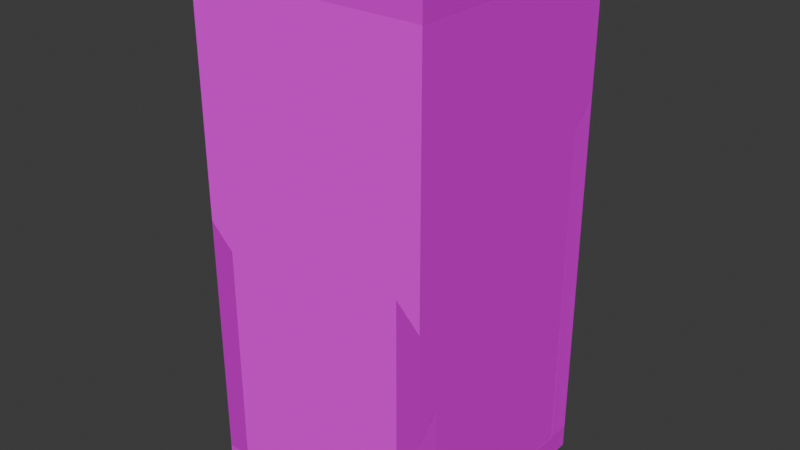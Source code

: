 # Source: tiles.blend  (saved by Blender 4.4.32; exported with 4.5.12 LTS)
import bpy
from mathutils import Matrix  # noqa: F401  (used for matrix-valued properties, if any)

bpy.ops.wm.read_factory_settings(use_empty=True)
scene = bpy.context.scene
scene.name = 'Scene'

# ---- images (referenced by path relative to the original .blend; pixels are not part of the script)
import os
ASSET_DIR = os.environ.get("B2B_ASSET_DIR", "")  # directory of the original .blend (textures are referenced by path, not embedded)
HERE = os.path.dirname(os.path.abspath(__file__))  # packed textures are extracted next to this script under _unpacked/

def load_image(name, relpath, width, height, colorspace="sRGB"):
    """Load a texture the original file referenced (path relative to the .blend, or extracted next to this script)."""
    p = next((c for c in (os.path.join(HERE, relpath), os.path.join(ASSET_DIR, relpath)) if relpath and os.path.exists(c)), "")
    if p:
        img = bpy.data.images.load(p, check_existing=True)
        img.name = name
    else:  # same state as the original file: an image datablock whose file is absent (Cycles renders it pink)
        img = bpy.data.images.new(name, width, height)
        img.source = "FILE"
        img.filepath = "//" + (relpath or name)
    img.colorspace_settings.name = colorspace
    return img
img_tiles_png = load_image('tiles.png', 'tiles.png', 1024, 1024, 'sRGB')
img_tiles_normal_png = load_image('tiles_normal.png', 'tiles_normal.png', 1024, 1024, 'Non-Color')

# ---- materials (node trees are filled in below, after node groups)
mat_tiles = bpy.data.materials.new('Tiles')

# ---- material node trees
mat_tiles.use_nodes = True; mat_tiles.node_tree.nodes.clear()
_N = mat_tiles.node_tree.nodes; _L = mat_tiles.node_tree.links
n0 = _N.new('ShaderNodeBsdfPrincipled'); n0.name = 'Principled BSDF'; n0.location = (10, 300)
n0.inputs[2].default_value = 1.0
n0.inputs[13].default_value = 0.0
n1 = _N.new('ShaderNodeOutputMaterial'); n1.name = 'Material Output'; n1.location = (300, 300)
n2 = _N.new('ShaderNodeTexImage'); n2.name = 'Image Texture'; n2.location = (-328, 578)
n2.image = img_tiles_png
n2.interpolation = 'Closest'
n3 = _N.new('ShaderNodeNormalMap'); n3.name = 'Normal Map'; n3.location = (-204, 120)
n4 = _N.new('ShaderNodeTexImage'); n4.name = 'Image Texture.001'; n4.location = (-496, 176)
n4.image = img_tiles_normal_png
_L.new(n0.outputs[0], n1.inputs[0])
_L.new(n2.outputs[0], n0.inputs[0])
_L.new(n3.outputs[0], n0.inputs[5])
_L.new(n4.outputs[0], n3.inputs[1])
n1.is_active_output = True

# ---- world
world_world = bpy.data.worlds.new('World'); scene.world = world_world
world_world.use_nodes = True; world_world.node_tree.nodes.clear()
_N = world_world.node_tree.nodes; _L = world_world.node_tree.links
n0 = _N.new('ShaderNodeOutputWorld'); n0.name = 'World Output'; n0.location = (300, 300)
n1 = _N.new('ShaderNodeBackground'); n1.name = 'Background'; n1.location = (10, 300)
n1.inputs[0].default_value = (0.05088, 0.05088, 0.05088, 1.0)
_L.new(n1.outputs[0], n0.inputs[0])
n0.is_active_output = True
world_world.color = (0.05088, 0.05088, 0.05088)
world_world.sun_shadow_jitter_overblur = 0.0

# ---- meshes
me_cube = bpy.data.meshes.new('Cube')
me_cube.from_pydata([(-1.0, -1.0, -1.0), (-1.0, -1.0, 1.0), (-1.0, 1.0, -1.0), (-1.0, 1.0, 1.0), (1.0, -1.0, -1.0), (1.0, -1.0, 1.0), (1.0, 1.0, -1.0), (1.0, 1.0, 1.0)], [], [(0, 1, 3, 2), (2, 3, 7, 6), (6, 7, 5, 4), (4, 5, 1, 0), (2, 6, 4, 0), (7, 3, 1, 5)])
_uv = me_cube.uv_layers.new(name='UVMap')
_uv.uv.foreach_set('vector', [0.5, 1.0, 1.0, 1.0, 1.0, 0.5, 0.5, 0.5, 1.0, 1.0, 0.5, 1.0, 0.5, 0.5, 1.0, 0.5, 0.5, 0.5, 1.0, 0.5, 1.0, 1.0, 0.5, 1.0, 0.5, 0.5, 1.0, 0.5, 1.0, 1.0, 0.5, 1.0, 0.5, 0.5, 1.0, 0.5, 1.0, 1.0, 0.5, 1.0, 1.0, 1.0, 0.5, 1.0, 0.5, 0.5, 1.0, 0.5])
me_cube.materials.append(mat_tiles)
me_cube.update()
me_cube_001 = bpy.data.meshes.new('Cube.001')
me_cube_001.from_pydata([(-1.0, -1.0, -1.0), (-1.0, -1.0, 1.0), (-1.0, 1.0, -1.0), (-1.0, 1.0, 1.0), (1.0, -1.0, -1.0), (1.0, -1.0, 1.0), (1.0, 1.0, -1.0), (1.0, 1.0, 1.0)], [], [(0, 1, 3, 2), (2, 3, 7, 6), (6, 7, 5, 4), (4, 5, 1, 0), (2, 6, 4, 0), (7, 3, 1, 5)])
_uv = me_cube_001.uv_layers.new(name='UVMap')
_uv.uv.foreach_set('vector', [0.225, 1.0, 0.275, 1.0, 0.275, 0.5, 0.225, 0.5, 0.5, 1.0, 2.98e-08, 1.0, 2.98e-08, 0.5, 0.5, 0.5, 0.225, 0.5, 0.275, 0.5, 0.275, 1.0, 0.225, 1.0, 2.98e-08, 0.5, 0.5, 0.5, 0.5, 1.0, 2.98e-08, 1.0, 0.0, 0.5, 0.5, 0.5, 0.5, 1.0, 0.0, 1.0, 0.5, 1.0, 2.98e-08, 1.0, 2.98e-08, 0.5, 0.5, 0.5])
me_cube_001.materials.append(mat_tiles)
me_cube_001.update()
me_cube_002 = bpy.data.meshes.new('Cube.002')
me_cube_002.from_pydata([(-1.0, -1.0, -1.0), (-1.0, -1.0, 1.0), (-1.0, 1.0, -1.0), (-1.0, 1.0, 1.0), (1.0, -1.0, -1.0), (1.0, -1.0, 1.0), (1.0, 1.0, -1.0), (1.0, 1.0, 1.0)], [], [(0, 1, 3, 2), (2, 3, 7, 6), (6, 7, 5, 4), (4, 5, 1, 0), (2, 6, 4, 0), (7, 3, 1, 5)])
_uv = me_cube_002.uv_layers.new(name='UVMap')
_uv.uv.foreach_set('vector', [0.225, 1.0, 0.275, 1.0, 0.275, 0.5, 0.225, 0.5, 0.5, 1.0, 2.98e-08, 1.0, 2.98e-08, 0.5, 0.5, 0.5, 0.225, 0.5, 0.275, 0.5, 0.275, 1.0, 0.225, 1.0, 2.98e-08, 0.5, 0.5, 0.5, 0.5, 1.0, 2.98e-08, 1.0, 0.0, 0.5, 0.5, 0.5, 0.5, 1.0, 0.0, 1.0, 0.5, 1.0, 2.98e-08, 1.0, 2.98e-08, 0.5, 0.5, 0.5])
me_cube_002.materials.append(mat_tiles)
me_cube_002.update()
me_cube_003 = bpy.data.meshes.new('Cube.003')
me_cube_003.from_pydata([(-1.0, -1.0, -1.0), (-1.0, -1.0, 1.0), (-1.0, 1.0, -1.0), (-1.0, 1.0, 1.0), (1.0, -1.0, -1.0), (1.0, -1.0, 1.0), (1.0, 1.0, -1.0), (1.0, 1.0, 1.0)], [], [(0, 1, 3, 2), (2, 3, 7, 6), (6, 7, 5, 4), (4, 5, 1, 0), (2, 6, 4, 0), (7, 3, 1, 5)])
_uv = me_cube_003.uv_layers.new(name='UVMap')
_uv.uv.foreach_set('vector', [0.225, 1.0, 0.275, 1.0, 0.275, 0.5, 0.225, 0.5, 0.5, 1.0, 2.98e-08, 1.0, 2.98e-08, 0.5, 0.5, 0.5, 0.225, 0.5, 0.275, 0.5, 0.275, 1.0, 0.225, 1.0, 2.98e-08, 0.5, 0.5, 0.5, 0.5, 1.0, 2.98e-08, 1.0, 0.0, 0.5, 0.5, 0.5, 0.5, 1.0, 0.0, 1.0, 0.5, 1.0, 2.98e-08, 1.0, 2.98e-08, 0.5, 0.5, 0.5])
me_cube_003.materials.append(mat_tiles)
me_cube_003.update()
me_cube_004 = bpy.data.meshes.new('Cube.004')
me_cube_004.from_pydata([(-1.0, -1.0, -1.0), (-1.0, -1.0, 1.0), (-1.0, 1.0, -1.0), (-1.0, 1.0, 1.0), (1.0, -1.0, -1.0), (1.0, -1.0, 1.0), (1.0, 1.0, -1.0), (1.0, 1.0, 1.0)], [], [(0, 1, 3, 2), (2, 3, 7, 6), (6, 7, 5, 4), (4, 5, 1, 0), (2, 6, 4, 0), (7, 3, 1, 5)])
_uv = me_cube_004.uv_layers.new(name='UVMap')
_uv.uv.foreach_set('vector', [0.225, 1.0, 0.275, 1.0, 0.275, 0.5, 0.225, 0.5, 0.5, 1.0, 2.98e-08, 1.0, 2.98e-08, 0.5, 0.5, 0.5, 0.225, 0.5, 0.275, 0.5, 0.275, 1.0, 0.225, 1.0, 2.98e-08, 0.5, 0.5, 0.5, 0.5, 1.0, 2.98e-08, 1.0, 0.0, 0.5, 0.5, 0.5, 0.5, 1.0, 0.0, 1.0, 0.5, 1.0, 2.98e-08, 1.0, 2.98e-08, 0.5, 0.5, 0.5])
me_cube_004.materials.append(mat_tiles)
me_cube_004.update()
me_cube_005 = bpy.data.meshes.new('Cube.005')
me_cube_005.from_pydata([(-1.0, -1.0, -1.0), (-1.0, -1.0, 1.0), (-1.0, 1.0, -1.0), (-1.0, 1.0, 1.0), (1.0, -1.0, -1.0), (1.0, -1.0, 1.0), (1.0, 1.0, -1.0), (1.0, 1.0, 1.0)], [], [(0, 1, 3, 2), (2, 3, 7, 6), (6, 7, 5, 4), (4, 5, 1, 0), (2, 6, 4, 0), (7, 3, 1, 5)])
_uv = me_cube_005.uv_layers.new(name='UVMap')
_uv.uv.foreach_set('vector', [0.5, 1.0, 1.0, 1.0, 1.0, 0.5, 0.5, 0.5, 1.0, 1.0, 0.5, 1.0, 0.5, 0.5, 1.0, 0.5, 0.5, 0.5, 1.0, 0.5, 1.0, 1.0, 0.5, 1.0, 0.5, 0.5, 1.0, 0.5, 1.0, 1.0, 0.5, 1.0, 0.5, 0.5, 1.0, 0.5, 1.0, 1.0, 0.5, 1.0, 1.0, 1.0, 0.5, 1.0, 0.5, 0.5, 1.0, 0.5])
me_cube_005.materials.append(mat_tiles)
me_cube_005.update()

# ---- objects
ob_floor = bpy.data.objects.new('Floor', me_cube)
ob_wall_down = bpy.data.objects.new('Wall Down', me_cube_001)
ob_wall_up = bpy.data.objects.new('Wall Up', me_cube_002)
ob_wall_right = bpy.data.objects.new('Wall Right', me_cube_003)
ob_wall_left = bpy.data.objects.new('Wall Left', me_cube_004)
ob_celling = bpy.data.objects.new('Celling', me_cube_005)

# ---- transforms, parenting, visibility, modifiers, constraints
ob_floor.location = (0.0, 0.0, 0.0)
ob_floor.scale = (0.5, 0.5, 0.05)
ob_wall_down.location = (0.0, -0.45, 1.05)
ob_wall_down.rotation_euler = (1.571, -0.0, 0.0)
ob_wall_down.scale = (0.5, 1.0, 0.05)
ob_wall_up.location = (0.0, 0.45, 1.05)
ob_wall_up.rotation_euler = (1.571, -0.0, 0.0)
ob_wall_up.scale = (0.5, 1.0, 0.05)
ob_wall_right.location = (0.45, 4.843e-08, 1.05)
ob_wall_right.rotation_euler = (1.571, -0.0, 1.571)
ob_wall_right.scale = (0.5, 1.0, 0.05)
ob_wall_left.location = (-0.45, 4.843e-08, 1.05)
ob_wall_left.rotation_euler = (1.571, -0.0, 1.571)
ob_wall_left.scale = (0.5, 1.0, 0.05)
ob_celling.location = (0.0, 0.0, 2.1)
ob_celling.scale = (0.5, 0.5, 0.05)

# ---- collection membership
scene.collection.objects.link(ob_floor)
scene.collection.objects.link(ob_wall_down)
scene.collection.objects.link(ob_wall_up)
scene.collection.objects.link(ob_wall_right)
scene.collection.objects.link(ob_wall_left)
scene.collection.objects.link(ob_celling)

# ---- scene / render settings (as saved in the file)
scene.frame_start = 1; scene.frame_end = 250; scene.frame_set(1)
scene.render.engine = 'BLENDER_EEVEE_NEXT'
bpy.context.view_layer.update()

# ---- added for rendering (the .blend has no active camera and no usable light): camera, sun
cam_auto = bpy.data.cameras.new('AutoCamera')
cam_auto.lens = 50.0
cam_auto.sensor_width = 36.0
cam_auto.clip_end = 1000.0
ob_auto_camera = bpy.data.objects.new('AutoCamera', cam_auto)
scene.collection.objects.link(ob_auto_camera)
ob_auto_camera.location = (2.41978, -2.90373, 2.98582)
ob_auto_camera.rotation_euler = (1.09748, -7.21219e-08, 0.694738)
scene.camera = ob_auto_camera
light_auto_sun = bpy.data.lights.new('AutoSun', 'SUN')
light_auto_sun.energy = 3.0
light_auto_sun.angle = 0.0523599
ob_auto_sun = bpy.data.objects.new('AutoSun', light_auto_sun)
scene.collection.objects.link(ob_auto_sun)
ob_auto_sun.rotation_euler = (0.872665, 0.174533, 0.523599)
bpy.context.view_layer.update()
